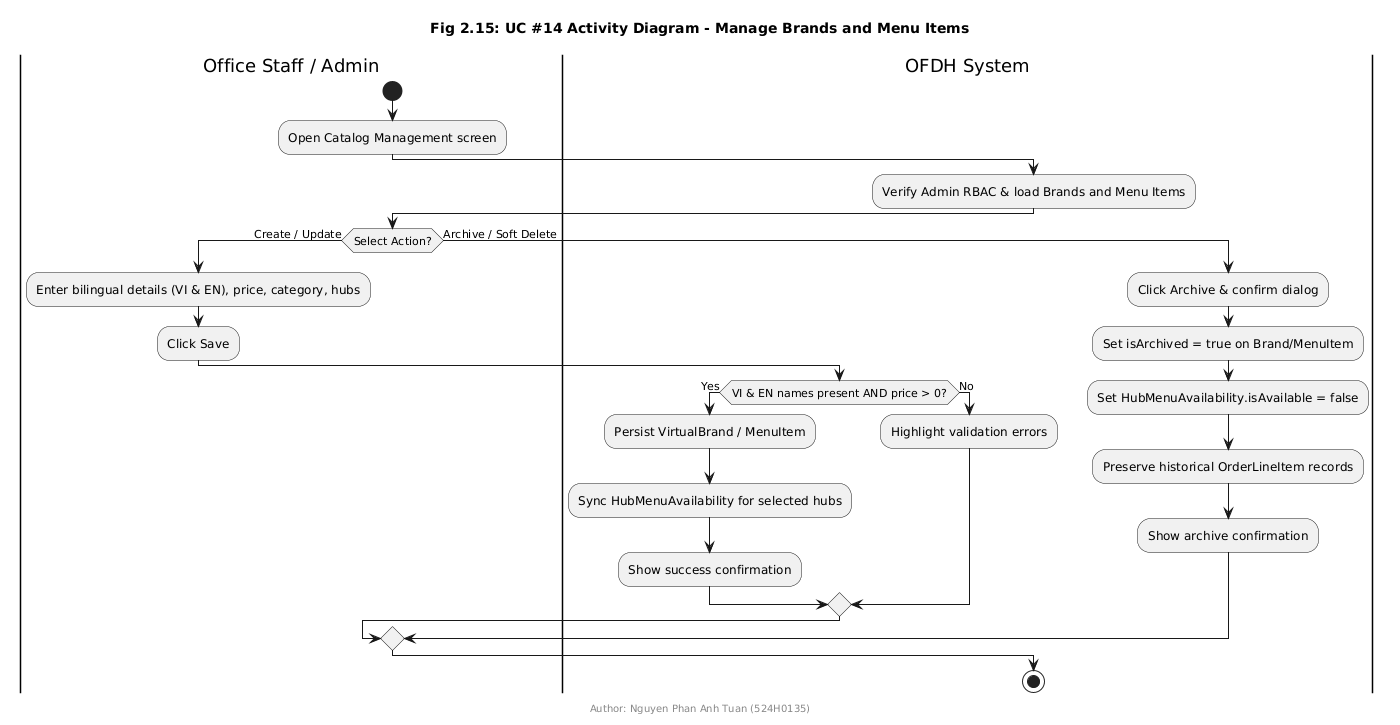

The diagram above was rendered by PlantUML. Its source (embedded in the PNG):
@startuml
title Fig 2.15: UC #14 Activity Diagram - Manage Brands and Menu Items
footer Author: Nguyen Phan Anh Tuan (524H0135)

|Office Staff / Admin|
start
:Open Catalog Management screen;

|OFDH System|
:Verify Admin RBAC & load Brands and Menu Items;

|Office Staff / Admin|
if (Select Action?) then (Create / Update)
  :Enter bilingual details (VI & EN), price, category, hubs;
  :Click Save;
  |OFDH System|
  if (VI & EN names present AND price > 0?) then (Yes)
    :Persist VirtualBrand / MenuItem;
    :Sync HubMenuAvailability for selected hubs;
    :Show success confirmation;
  else (No)
    :Highlight validation errors;
  endif
else (Archive / Soft Delete)
  :Click Archive & confirm dialog;
  |OFDH System|
  :Set isArchived = true on Brand/MenuItem;
  :Set HubMenuAvailability.isAvailable = false;
  :Preserve historical OrderLineItem records;
  :Show archive confirmation;
endif
stop
@enduml